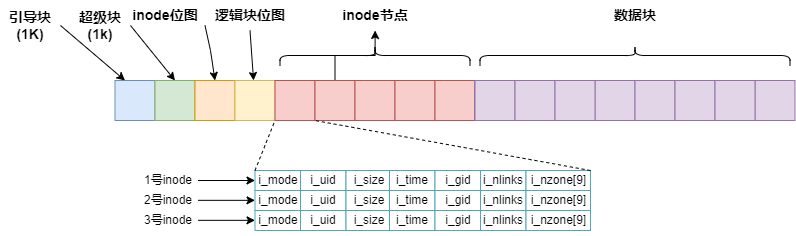

The diagram above was exported from draw.io. Its source (the exported page's mxGraphModel, read from the mxfile embedded in the PNG):
<mxGraphModel dx="2408" dy="1865" grid="1" gridSize="10" guides="1" tooltips="1" connect="1" arrows="1" fold="1" page="1" pageScale="1" pageWidth="827" pageHeight="1169" math="0" shadow="0">
  <root>
    <mxCell id="0" />
    <mxCell id="1" parent="0" />
    <mxCell id="IAiqYziYNDiSPw6vbWRD-1108" value="" style="rounded=0;whiteSpace=wrap;html=1;fillColor=#dae8fc;strokeColor=#6c8ebf;" vertex="1" parent="1">
      <mxGeometry x="-120.5" y="-30" width="40" height="40" as="geometry" />
    </mxCell>
    <mxCell id="IAiqYziYNDiSPw6vbWRD-1109" value="" style="rounded=0;whiteSpace=wrap;html=1;fillColor=#d5e8d4;strokeColor=#82b366;" vertex="1" parent="1">
      <mxGeometry x="-80.5" y="-30" width="40" height="40" as="geometry" />
    </mxCell>
    <mxCell id="IAiqYziYNDiSPw6vbWRD-1110" value="" style="rounded=0;whiteSpace=wrap;html=1;fillColor=#ffe6cc;strokeColor=#d79b00;" vertex="1" parent="1">
      <mxGeometry x="-40.5" y="-30" width="40" height="40" as="geometry" />
    </mxCell>
    <mxCell id="IAiqYziYNDiSPw6vbWRD-1111" value="" style="rounded=0;whiteSpace=wrap;html=1;fillColor=#fff2cc;strokeColor=#d6b656;" vertex="1" parent="1">
      <mxGeometry x="-0.5" y="-30" width="40" height="40" as="geometry" />
    </mxCell>
    <mxCell id="IAiqYziYNDiSPw6vbWRD-1112" value="&lt;font style=&quot;font-size: 14px;&quot;&gt;&lt;b&gt;引导块(1K)&lt;/b&gt;&lt;/font&gt;" style="text;strokeColor=none;align=center;fillColor=none;html=1;verticalAlign=middle;whiteSpace=wrap;rounded=0;" vertex="1" parent="1">
      <mxGeometry x="-235" y="-100" width="60" height="30" as="geometry" />
    </mxCell>
    <mxCell id="IAiqYziYNDiSPw6vbWRD-1113" value="" style="endArrow=classic;html=1;rounded=0;entryX=0.25;entryY=0;entryDx=0;entryDy=0;exitX=1;exitY=0.5;exitDx=0;exitDy=0;" edge="1" parent="1" source="IAiqYziYNDiSPw6vbWRD-1112" target="IAiqYziYNDiSPw6vbWRD-1108">
      <mxGeometry width="50" height="50" relative="1" as="geometry">
        <mxPoint x="-140.5" y="-70" as="sourcePoint" />
        <mxPoint x="-170.5" y="-10" as="targetPoint" />
      </mxGeometry>
    </mxCell>
    <mxCell id="IAiqYziYNDiSPw6vbWRD-1114" value="&lt;font style=&quot;font-size: 14px;&quot;&gt;&lt;b&gt;超级块(1k)&lt;/b&gt;&lt;/font&gt;" style="text;strokeColor=none;align=center;fillColor=none;html=1;verticalAlign=middle;whiteSpace=wrap;rounded=0;" vertex="1" parent="1">
      <mxGeometry x="-165" y="-100" width="60" height="30" as="geometry" />
    </mxCell>
    <mxCell id="IAiqYziYNDiSPw6vbWRD-1115" value="" style="endArrow=classic;html=1;rounded=0;exitX=1;exitY=0.5;exitDx=0;exitDy=0;entryX=0.5;entryY=0;entryDx=0;entryDy=0;" edge="1" parent="1" source="IAiqYziYNDiSPw6vbWRD-1114" target="IAiqYziYNDiSPw6vbWRD-1109">
      <mxGeometry width="50" height="50" relative="1" as="geometry">
        <mxPoint x="-80.5" y="130" as="sourcePoint" />
        <mxPoint x="-30.5" y="80" as="targetPoint" />
      </mxGeometry>
    </mxCell>
    <mxCell id="IAiqYziYNDiSPw6vbWRD-1116" value="&lt;font style=&quot;font-size: 14px;&quot;&gt;&lt;b&gt;inode位图&lt;/b&gt;&lt;/font&gt;" style="text;strokeColor=none;align=center;fillColor=none;html=1;verticalAlign=middle;whiteSpace=wrap;rounded=0;" vertex="1" parent="1">
      <mxGeometry x="-105" y="-110" width="70" height="30" as="geometry" />
    </mxCell>
    <mxCell id="IAiqYziYNDiSPw6vbWRD-1117" value="&lt;font style=&quot;font-size: 14px;&quot;&gt;&lt;b&gt;逻辑块位图&lt;/b&gt;&lt;/font&gt;" style="text;strokeColor=none;align=center;fillColor=none;html=1;verticalAlign=middle;whiteSpace=wrap;rounded=0;" vertex="1" parent="1">
      <mxGeometry x="-30.5" y="-110" width="90" height="30" as="geometry" />
    </mxCell>
    <mxCell id="IAiqYziYNDiSPw6vbWRD-1118" value="&lt;font style=&quot;font-size: 14px;&quot;&gt;&lt;b&gt;inode节点&lt;/b&gt;&lt;/font&gt;" style="text;strokeColor=none;align=center;fillColor=none;html=1;verticalAlign=middle;whiteSpace=wrap;rounded=0;" vertex="1" parent="1">
      <mxGeometry x="101.75" y="-110" width="75.5" height="30" as="geometry" />
    </mxCell>
    <mxCell id="IAiqYziYNDiSPw6vbWRD-1119" value="&lt;font style=&quot;font-size: 14px;&quot;&gt;&lt;b&gt;数据块&lt;/b&gt;&lt;/font&gt;" style="text;strokeColor=none;align=center;fillColor=none;html=1;verticalAlign=middle;whiteSpace=wrap;rounded=0;" vertex="1" parent="1">
      <mxGeometry x="369.5" y="-110" width="60" height="30" as="geometry" />
    </mxCell>
    <mxCell id="IAiqYziYNDiSPw6vbWRD-1120" value="" style="endArrow=classic;html=1;rounded=0;entryX=0.5;entryY=0;entryDx=0;entryDy=0;exitX=1;exitY=0.5;exitDx=0;exitDy=0;" edge="1" parent="1" target="IAiqYziYNDiSPw6vbWRD-1110">
      <mxGeometry width="50" height="50" relative="1" as="geometry">
        <mxPoint x="-30.5" y="-85" as="sourcePoint" />
        <mxPoint x="-0.5" y="-30" as="targetPoint" />
        <Array as="points">
          <mxPoint x="-25" y="-60" />
        </Array>
      </mxGeometry>
    </mxCell>
    <mxCell id="IAiqYziYNDiSPw6vbWRD-1121" value="" style="endArrow=classic;html=1;rounded=0;exitX=0.5;exitY=1;exitDx=0;exitDy=0;" edge="1" parent="1" source="IAiqYziYNDiSPw6vbWRD-1117" target="IAiqYziYNDiSPw6vbWRD-1111">
      <mxGeometry width="50" height="50" relative="1" as="geometry">
        <mxPoint x="65" y="120" as="sourcePoint" />
        <mxPoint x="115" y="70" as="targetPoint" />
      </mxGeometry>
    </mxCell>
    <mxCell id="IAiqYziYNDiSPw6vbWRD-1122" value="" style="rounded=0;whiteSpace=wrap;html=1;fillColor=#f8cecc;strokeColor=#b85450;" vertex="1" parent="1">
      <mxGeometry x="39.5" y="-30" width="40" height="40" as="geometry" />
    </mxCell>
    <mxCell id="IAiqYziYNDiSPw6vbWRD-1123" value="" style="edgeStyle=orthogonalEdgeStyle;rounded=0;orthogonalLoop=1;jettySize=auto;html=1;" edge="1" parent="1" source="IAiqYziYNDiSPw6vbWRD-1124" target="IAiqYziYNDiSPw6vbWRD-1118">
      <mxGeometry relative="1" as="geometry" />
    </mxCell>
    <mxCell id="IAiqYziYNDiSPw6vbWRD-1124" value="" style="rounded=0;whiteSpace=wrap;html=1;fillColor=#f8cecc;strokeColor=#b85450;" vertex="1" parent="1">
      <mxGeometry x="79.5" y="-30" width="40" height="40" as="geometry" />
    </mxCell>
    <mxCell id="IAiqYziYNDiSPw6vbWRD-1125" value="" style="rounded=0;whiteSpace=wrap;html=1;fillColor=#f8cecc;strokeColor=#b85450;" vertex="1" parent="1">
      <mxGeometry x="119.5" y="-30" width="40" height="40" as="geometry" />
    </mxCell>
    <mxCell id="IAiqYziYNDiSPw6vbWRD-1126" value="" style="rounded=0;whiteSpace=wrap;html=1;fillColor=#f8cecc;strokeColor=#b85450;" vertex="1" parent="1">
      <mxGeometry x="159.5" y="-30" width="40" height="40" as="geometry" />
    </mxCell>
    <mxCell id="IAiqYziYNDiSPw6vbWRD-1127" value="" style="rounded=0;whiteSpace=wrap;html=1;fillColor=#f8cecc;strokeColor=#b85450;" vertex="1" parent="1">
      <mxGeometry x="199.5" y="-30" width="40" height="40" as="geometry" />
    </mxCell>
    <mxCell id="IAiqYziYNDiSPw6vbWRD-1128" value="" style="shape=curlyBracket;whiteSpace=wrap;html=1;rounded=1;labelPosition=left;verticalLabelPosition=middle;align=right;verticalAlign=middle;rotation=90;" vertex="1" parent="1">
      <mxGeometry x="129.5" y="-150" width="20" height="190" as="geometry" />
    </mxCell>
    <mxCell id="IAiqYziYNDiSPw6vbWRD-1129" value="" style="rounded=0;whiteSpace=wrap;html=1;fillColor=#e1d5e7;strokeColor=#9673a6;" vertex="1" parent="1">
      <mxGeometry x="239.5" y="-30" width="40" height="40" as="geometry" />
    </mxCell>
    <mxCell id="IAiqYziYNDiSPw6vbWRD-1130" value="" style="rounded=0;whiteSpace=wrap;html=1;fillColor=#e1d5e7;strokeColor=#9673a6;" vertex="1" parent="1">
      <mxGeometry x="279.5" y="-30" width="40" height="40" as="geometry" />
    </mxCell>
    <mxCell id="IAiqYziYNDiSPw6vbWRD-1131" value="" style="rounded=0;whiteSpace=wrap;html=1;fillColor=#e1d5e7;strokeColor=#9673a6;" vertex="1" parent="1">
      <mxGeometry x="319.5" y="-30" width="40" height="40" as="geometry" />
    </mxCell>
    <mxCell id="IAiqYziYNDiSPw6vbWRD-1132" value="" style="rounded=0;whiteSpace=wrap;html=1;fillColor=#e1d5e7;strokeColor=#9673a6;" vertex="1" parent="1">
      <mxGeometry x="359.5" y="-30" width="40" height="40" as="geometry" />
    </mxCell>
    <mxCell id="IAiqYziYNDiSPw6vbWRD-1133" value="" style="rounded=0;whiteSpace=wrap;html=1;fillColor=#e1d5e7;strokeColor=#9673a6;" vertex="1" parent="1">
      <mxGeometry x="239.5" y="-30" width="40" height="40" as="geometry" />
    </mxCell>
    <mxCell id="IAiqYziYNDiSPw6vbWRD-1134" value="" style="rounded=0;whiteSpace=wrap;html=1;fillColor=#e1d5e7;strokeColor=#9673a6;" vertex="1" parent="1">
      <mxGeometry x="279.5" y="-30" width="40" height="40" as="geometry" />
    </mxCell>
    <mxCell id="IAiqYziYNDiSPw6vbWRD-1135" value="" style="rounded=0;whiteSpace=wrap;html=1;fillColor=#e1d5e7;strokeColor=#9673a6;" vertex="1" parent="1">
      <mxGeometry x="239.5" y="-30" width="40" height="40" as="geometry" />
    </mxCell>
    <mxCell id="IAiqYziYNDiSPw6vbWRD-1136" value="" style="rounded=0;whiteSpace=wrap;html=1;fillColor=#e1d5e7;strokeColor=#9673a6;" vertex="1" parent="1">
      <mxGeometry x="279.5" y="-30" width="40" height="40" as="geometry" />
    </mxCell>
    <mxCell id="IAiqYziYNDiSPw6vbWRD-1137" value="" style="rounded=0;whiteSpace=wrap;html=1;fillColor=#e1d5e7;strokeColor=#9673a6;" vertex="1" parent="1">
      <mxGeometry x="239.5" y="-30" width="40" height="40" as="geometry" />
    </mxCell>
    <mxCell id="IAiqYziYNDiSPw6vbWRD-1138" value="" style="rounded=0;whiteSpace=wrap;html=1;fillColor=#e1d5e7;strokeColor=#9673a6;" vertex="1" parent="1">
      <mxGeometry x="279.5" y="-30" width="40" height="40" as="geometry" />
    </mxCell>
    <mxCell id="IAiqYziYNDiSPw6vbWRD-1139" value="" style="rounded=0;whiteSpace=wrap;html=1;fillColor=#e1d5e7;strokeColor=#9673a6;" vertex="1" parent="1">
      <mxGeometry x="319.5" y="-30" width="40" height="40" as="geometry" />
    </mxCell>
    <mxCell id="IAiqYziYNDiSPw6vbWRD-1140" value="" style="rounded=0;whiteSpace=wrap;html=1;fillColor=#e1d5e7;strokeColor=#9673a6;" vertex="1" parent="1">
      <mxGeometry x="519.5" y="-30" width="40" height="40" as="geometry" />
    </mxCell>
    <mxCell id="IAiqYziYNDiSPw6vbWRD-1141" value="" style="rounded=0;whiteSpace=wrap;html=1;fillColor=#e1d5e7;strokeColor=#9673a6;" vertex="1" parent="1">
      <mxGeometry x="399.5" y="-30" width="40" height="40" as="geometry" />
    </mxCell>
    <mxCell id="IAiqYziYNDiSPw6vbWRD-1142" value="" style="rounded=0;whiteSpace=wrap;html=1;fillColor=#e1d5e7;strokeColor=#9673a6;" vertex="1" parent="1">
      <mxGeometry x="439.5" y="-30" width="40" height="40" as="geometry" />
    </mxCell>
    <mxCell id="IAiqYziYNDiSPw6vbWRD-1143" value="" style="rounded=0;whiteSpace=wrap;html=1;fillColor=#e1d5e7;strokeColor=#9673a6;" vertex="1" parent="1">
      <mxGeometry x="479.5" y="-30" width="40" height="40" as="geometry" />
    </mxCell>
    <mxCell id="IAiqYziYNDiSPw6vbWRD-1144" value="" style="shape=curlyBracket;whiteSpace=wrap;html=1;rounded=1;labelPosition=left;verticalLabelPosition=middle;align=right;verticalAlign=middle;rotation=90;" vertex="1" parent="1">
      <mxGeometry x="389.5" y="-210" width="20" height="310" as="geometry" />
    </mxCell>
    <mxCell id="IAiqYziYNDiSPw6vbWRD-1145" value="i_mode" style="rounded=0;whiteSpace=wrap;html=1;fillColor=#FFFFFF;strokeColor=#51a7b8;" vertex="1" parent="1">
      <mxGeometry x="19.5" y="60" width="45.5" height="20" as="geometry" />
    </mxCell>
    <mxCell id="IAiqYziYNDiSPw6vbWRD-1146" value="i_uid" style="rounded=0;whiteSpace=wrap;html=1;fillColor=#FFFFFF;strokeColor=#51a7b8;" vertex="1" parent="1">
      <mxGeometry x="65" y="60" width="45.5" height="20" as="geometry" />
    </mxCell>
    <mxCell id="IAiqYziYNDiSPw6vbWRD-1147" value="i_size" style="rounded=0;whiteSpace=wrap;html=1;fillColor=#FFFFFF;strokeColor=#51a7b8;" vertex="1" parent="1">
      <mxGeometry x="110.5" y="60" width="45.5" height="20" as="geometry" />
    </mxCell>
    <mxCell id="IAiqYziYNDiSPw6vbWRD-1148" value="i_time" style="rounded=0;whiteSpace=wrap;html=1;fillColor=#FFFFFF;strokeColor=#51a7b8;" vertex="1" parent="1">
      <mxGeometry x="154" y="60" width="45.5" height="20" as="geometry" />
    </mxCell>
    <mxCell id="IAiqYziYNDiSPw6vbWRD-1149" value="i_gid" style="rounded=0;whiteSpace=wrap;html=1;fillColor=#FFFFFF;strokeColor=#51a7b8;" vertex="1" parent="1">
      <mxGeometry x="199.5" y="60" width="45.5" height="20" as="geometry" />
    </mxCell>
    <mxCell id="IAiqYziYNDiSPw6vbWRD-1150" value="i_nlinks" style="rounded=0;whiteSpace=wrap;html=1;fillColor=#FFFFFF;strokeColor=#51a7b8;" vertex="1" parent="1">
      <mxGeometry x="245" y="60" width="45.5" height="20" as="geometry" />
    </mxCell>
    <mxCell id="IAiqYziYNDiSPw6vbWRD-1151" value="i_nzone[9]" style="rounded=0;whiteSpace=wrap;html=1;fillColor=#FFFFFF;strokeColor=#51a7b8;" vertex="1" parent="1">
      <mxGeometry x="290.5" y="60" width="64.5" height="20" as="geometry" />
    </mxCell>
    <mxCell id="IAiqYziYNDiSPw6vbWRD-1152" value="i_mode" style="rounded=0;whiteSpace=wrap;html=1;fillColor=#FFFFFF;strokeColor=#51a7b8;" vertex="1" parent="1">
      <mxGeometry x="19.5" y="80" width="45.5" height="20" as="geometry" />
    </mxCell>
    <mxCell id="IAiqYziYNDiSPw6vbWRD-1153" value="i_uid" style="rounded=0;whiteSpace=wrap;html=1;fillColor=#FFFFFF;strokeColor=#51a7b8;" vertex="1" parent="1">
      <mxGeometry x="65" y="80" width="45.5" height="20" as="geometry" />
    </mxCell>
    <mxCell id="IAiqYziYNDiSPw6vbWRD-1154" value="i_size" style="rounded=0;whiteSpace=wrap;html=1;fillColor=#FFFFFF;strokeColor=#51a7b8;" vertex="1" parent="1">
      <mxGeometry x="110.5" y="80" width="45.5" height="20" as="geometry" />
    </mxCell>
    <mxCell id="IAiqYziYNDiSPw6vbWRD-1155" value="i_time" style="rounded=0;whiteSpace=wrap;html=1;fillColor=#FFFFFF;strokeColor=#51a7b8;" vertex="1" parent="1">
      <mxGeometry x="154" y="80" width="45.5" height="20" as="geometry" />
    </mxCell>
    <mxCell id="IAiqYziYNDiSPw6vbWRD-1156" value="i_gid" style="rounded=0;whiteSpace=wrap;html=1;fillColor=#FFFFFF;strokeColor=#51a7b8;" vertex="1" parent="1">
      <mxGeometry x="199.5" y="80" width="45.5" height="20" as="geometry" />
    </mxCell>
    <mxCell id="IAiqYziYNDiSPw6vbWRD-1157" value="i_nlinks" style="rounded=0;whiteSpace=wrap;html=1;fillColor=#FFFFFF;strokeColor=#51a7b8;" vertex="1" parent="1">
      <mxGeometry x="245" y="80" width="45.5" height="20" as="geometry" />
    </mxCell>
    <mxCell id="IAiqYziYNDiSPw6vbWRD-1158" value="i_nzone[9]" style="rounded=0;whiteSpace=wrap;html=1;fillColor=#FFFFFF;strokeColor=#51a7b8;" vertex="1" parent="1">
      <mxGeometry x="290.5" y="80" width="64.5" height="20" as="geometry" />
    </mxCell>
    <mxCell id="IAiqYziYNDiSPw6vbWRD-1159" value="i_mode" style="rounded=0;whiteSpace=wrap;html=1;fillColor=#FFFFFF;strokeColor=#51a7b8;" vertex="1" parent="1">
      <mxGeometry x="19.5" y="100" width="45.5" height="20" as="geometry" />
    </mxCell>
    <mxCell id="IAiqYziYNDiSPw6vbWRD-1160" value="i_uid" style="rounded=0;whiteSpace=wrap;html=1;fillColor=#FFFFFF;strokeColor=#51a7b8;" vertex="1" parent="1">
      <mxGeometry x="65" y="100" width="45.5" height="20" as="geometry" />
    </mxCell>
    <mxCell id="IAiqYziYNDiSPw6vbWRD-1161" value="i_size" style="rounded=0;whiteSpace=wrap;html=1;fillColor=#FFFFFF;strokeColor=#51a7b8;" vertex="1" parent="1">
      <mxGeometry x="110.5" y="100" width="45.5" height="20" as="geometry" />
    </mxCell>
    <mxCell id="IAiqYziYNDiSPw6vbWRD-1162" value="i_time" style="rounded=0;whiteSpace=wrap;html=1;fillColor=#FFFFFF;strokeColor=#51a7b8;" vertex="1" parent="1">
      <mxGeometry x="154" y="100" width="45.5" height="20" as="geometry" />
    </mxCell>
    <mxCell id="IAiqYziYNDiSPw6vbWRD-1163" value="i_gid" style="rounded=0;whiteSpace=wrap;html=1;fillColor=#FFFFFF;strokeColor=#51a7b8;" vertex="1" parent="1">
      <mxGeometry x="199.5" y="100" width="45.5" height="20" as="geometry" />
    </mxCell>
    <mxCell id="IAiqYziYNDiSPw6vbWRD-1164" value="i_nlinks" style="rounded=0;whiteSpace=wrap;html=1;fillColor=#FFFFFF;strokeColor=#51a7b8;" vertex="1" parent="1">
      <mxGeometry x="245" y="100" width="45.5" height="20" as="geometry" />
    </mxCell>
    <mxCell id="IAiqYziYNDiSPw6vbWRD-1165" value="i_nzone[9]" style="rounded=0;whiteSpace=wrap;html=1;fillColor=#FFFFFF;strokeColor=#51a7b8;" vertex="1" parent="1">
      <mxGeometry x="290.5" y="100" width="64.5" height="20" as="geometry" />
    </mxCell>
    <mxCell id="IAiqYziYNDiSPw6vbWRD-1166" value="" style="endArrow=none;dashed=1;html=1;rounded=0;entryX=0;entryY=1;entryDx=0;entryDy=0;exitX=0;exitY=0;exitDx=0;exitDy=0;" edge="1" parent="1" source="IAiqYziYNDiSPw6vbWRD-1145" target="IAiqYziYNDiSPw6vbWRD-1122">
      <mxGeometry width="50" height="50" relative="1" as="geometry">
        <mxPoint x="-15" y="50" as="sourcePoint" />
        <mxPoint x="-15" y="100" as="targetPoint" />
      </mxGeometry>
    </mxCell>
    <mxCell id="IAiqYziYNDiSPw6vbWRD-1167" value="" style="endArrow=none;dashed=1;html=1;rounded=0;entryX=1;entryY=1;entryDx=0;entryDy=0;exitX=1;exitY=0;exitDx=0;exitDy=0;" edge="1" parent="1" source="IAiqYziYNDiSPw6vbWRD-1151" target="IAiqYziYNDiSPw6vbWRD-1122">
      <mxGeometry width="50" height="50" relative="1" as="geometry">
        <mxPoint x="30" y="70" as="sourcePoint" />
        <mxPoint x="50" y="20" as="targetPoint" />
      </mxGeometry>
    </mxCell>
    <mxCell id="IAiqYziYNDiSPw6vbWRD-1168" value="1号inode" style="text;strokeColor=none;align=center;fillColor=none;html=1;verticalAlign=middle;whiteSpace=wrap;rounded=0;" vertex="1" parent="1">
      <mxGeometry x="-97.5" y="55" width="60" height="30" as="geometry" />
    </mxCell>
    <mxCell id="IAiqYziYNDiSPw6vbWRD-1169" value="2号inode" style="text;strokeColor=none;align=center;fillColor=none;html=1;verticalAlign=middle;whiteSpace=wrap;rounded=0;" vertex="1" parent="1">
      <mxGeometry x="-97.5" y="75" width="60" height="30" as="geometry" />
    </mxCell>
    <mxCell id="IAiqYziYNDiSPw6vbWRD-1170" value="3号inode" style="text;strokeColor=none;align=center;fillColor=none;html=1;verticalAlign=middle;whiteSpace=wrap;rounded=0;" vertex="1" parent="1">
      <mxGeometry x="-97.5" y="95" width="60" height="30" as="geometry" />
    </mxCell>
    <mxCell id="IAiqYziYNDiSPw6vbWRD-1171" value="" style="endArrow=classic;html=1;rounded=0;exitX=1;exitY=0.5;exitDx=0;exitDy=0;entryX=0;entryY=0.5;entryDx=0;entryDy=0;" edge="1" parent="1" source="IAiqYziYNDiSPw6vbWRD-1168" target="IAiqYziYNDiSPw6vbWRD-1145">
      <mxGeometry width="50" height="50" relative="1" as="geometry">
        <mxPoint x="-35" y="210" as="sourcePoint" />
        <mxPoint x="15" y="160" as="targetPoint" />
      </mxGeometry>
    </mxCell>
    <mxCell id="IAiqYziYNDiSPw6vbWRD-1172" value="" style="endArrow=classic;html=1;rounded=0;exitX=1;exitY=0.5;exitDx=0;exitDy=0;entryX=0;entryY=0.5;entryDx=0;entryDy=0;" edge="1" parent="1">
      <mxGeometry width="50" height="50" relative="1" as="geometry">
        <mxPoint x="-37.5" y="89.83000000000001" as="sourcePoint" />
        <mxPoint x="19.5" y="89.83000000000001" as="targetPoint" />
      </mxGeometry>
    </mxCell>
    <mxCell id="IAiqYziYNDiSPw6vbWRD-1173" value="" style="endArrow=classic;html=1;rounded=0;exitX=1;exitY=0.5;exitDx=0;exitDy=0;entryX=0;entryY=0.5;entryDx=0;entryDy=0;" edge="1" parent="1">
      <mxGeometry width="50" height="50" relative="1" as="geometry">
        <mxPoint x="-37.5" y="109.82999999999998" as="sourcePoint" />
        <mxPoint x="19.5" y="109.82999999999998" as="targetPoint" />
      </mxGeometry>
    </mxCell>
  </root>
</mxGraphModel>